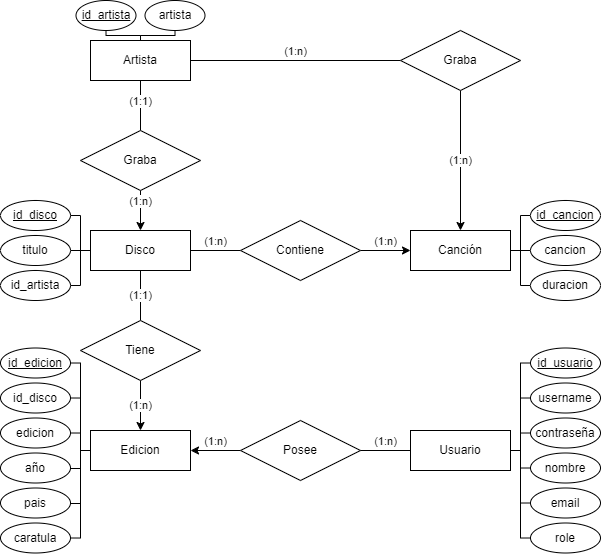

The diagram above was exported from draw.io. Its source (the exported page's mxGraphModel, read from the mxfile embedded in the PNG):
<mxGraphModel dx="503" dy="300" grid="1" gridSize="10" guides="1" tooltips="1" connect="1" arrows="1" fold="1" page="1" pageScale="1" pageWidth="827" pageHeight="1169" math="0" shadow="0">
  <root>
    <mxCell id="0" />
    <mxCell id="1" parent="0" />
    <mxCell id="4cOK9RrJ__IvrDtOHTTl-7" value="(1:n)" style="edgeStyle=orthogonalEdgeStyle;rounded=0;orthogonalLoop=1;jettySize=auto;html=1;entryX=1;entryY=0.5;entryDx=0;entryDy=0;verticalAlign=bottom;" parent="1" source="4cOK9RrJ__IvrDtOHTTl-1" target="4cOK9RrJ__IvrDtOHTTl-5" edge="1">
      <mxGeometry relative="1" as="geometry" />
    </mxCell>
    <mxCell id="4cOK9RrJ__IvrDtOHTTl-1" value="Posee" style="shape=rhombus;perimeter=rhombusPerimeter;whiteSpace=wrap;html=1;align=center;" parent="1" vertex="1">
      <mxGeometry x="380" y="600" width="120" height="60" as="geometry" />
    </mxCell>
    <mxCell id="4cOK9RrJ__IvrDtOHTTl-6" value="(1:n)" style="edgeStyle=orthogonalEdgeStyle;rounded=0;orthogonalLoop=1;jettySize=auto;html=1;entryX=1;entryY=0.5;entryDx=0;entryDy=0;endArrow=none;endFill=0;verticalAlign=bottom;" parent="1" source="4cOK9RrJ__IvrDtOHTTl-2" target="4cOK9RrJ__IvrDtOHTTl-1" edge="1">
      <mxGeometry relative="1" as="geometry" />
    </mxCell>
    <mxCell id="BQtVodp0SD79eVrkSnGl-41" style="edgeStyle=orthogonalEdgeStyle;rounded=0;orthogonalLoop=1;jettySize=auto;html=1;entryX=0;entryY=0.5;entryDx=0;entryDy=0;endArrow=none;endFill=0;" edge="1" parent="1" source="4cOK9RrJ__IvrDtOHTTl-2" target="BQtVodp0SD79eVrkSnGl-35">
      <mxGeometry relative="1" as="geometry">
        <Array as="points">
          <mxPoint x="660" y="630" />
          <mxPoint x="660" y="543" />
        </Array>
      </mxGeometry>
    </mxCell>
    <mxCell id="4cOK9RrJ__IvrDtOHTTl-2" value="Usuario" style="whiteSpace=wrap;html=1;align=center;" parent="1" vertex="1">
      <mxGeometry x="550" y="610" width="100" height="40" as="geometry" />
    </mxCell>
    <mxCell id="BQtVodp0SD79eVrkSnGl-25" style="edgeStyle=orthogonalEdgeStyle;rounded=0;orthogonalLoop=1;jettySize=auto;html=1;entryX=1;entryY=0.5;entryDx=0;entryDy=0;endArrow=none;endFill=0;" edge="1" parent="1" source="4cOK9RrJ__IvrDtOHTTl-5" target="BQtVodp0SD79eVrkSnGl-21">
      <mxGeometry relative="1" as="geometry">
        <Array as="points">
          <mxPoint x="220" y="630" />
          <mxPoint x="220" y="613" />
        </Array>
      </mxGeometry>
    </mxCell>
    <mxCell id="4cOK9RrJ__IvrDtOHTTl-5" value="Edicion" style="whiteSpace=wrap;html=1;align=center;" parent="1" vertex="1">
      <mxGeometry x="230" y="610" width="100" height="40" as="geometry" />
    </mxCell>
    <mxCell id="4cOK9RrJ__IvrDtOHTTl-10" value="(1:1)" style="edgeStyle=orthogonalEdgeStyle;rounded=0;orthogonalLoop=1;jettySize=auto;html=1;entryX=0.5;entryY=0;entryDx=0;entryDy=0;endArrow=none;endFill=0;" parent="1" source="4cOK9RrJ__IvrDtOHTTl-8" target="4cOK9RrJ__IvrDtOHTTl-9" edge="1">
      <mxGeometry x="0.0057" relative="1" as="geometry">
        <mxPoint as="offset" />
      </mxGeometry>
    </mxCell>
    <mxCell id="4cOK9RrJ__IvrDtOHTTl-13" value="(1:n)" style="edgeStyle=orthogonalEdgeStyle;rounded=0;orthogonalLoop=1;jettySize=auto;html=1;entryX=0;entryY=0.5;entryDx=0;entryDy=0;endArrow=none;endFill=0;verticalAlign=bottom;" parent="1" source="4cOK9RrJ__IvrDtOHTTl-8" target="4cOK9RrJ__IvrDtOHTTl-12" edge="1">
      <mxGeometry relative="1" as="geometry">
        <mxPoint as="offset" />
      </mxGeometry>
    </mxCell>
    <mxCell id="4cOK9RrJ__IvrDtOHTTl-8" value="Disco" style="whiteSpace=wrap;html=1;align=center;" parent="1" vertex="1">
      <mxGeometry x="230" y="410" width="100" height="40" as="geometry" />
    </mxCell>
    <mxCell id="4cOK9RrJ__IvrDtOHTTl-11" value="(1:n)" style="edgeStyle=orthogonalEdgeStyle;rounded=0;orthogonalLoop=1;jettySize=auto;html=1;entryX=0.5;entryY=0;entryDx=0;entryDy=0;exitX=0.5;exitY=1;exitDx=0;exitDy=0;" parent="1" source="4cOK9RrJ__IvrDtOHTTl-9" target="4cOK9RrJ__IvrDtOHTTl-5" edge="1">
      <mxGeometry relative="1" as="geometry">
        <mxPoint x="280" y="570" as="sourcePoint" />
      </mxGeometry>
    </mxCell>
    <mxCell id="4cOK9RrJ__IvrDtOHTTl-9" value="Tiene" style="shape=rhombus;perimeter=rhombusPerimeter;whiteSpace=wrap;html=1;align=center;" parent="1" vertex="1">
      <mxGeometry x="220" y="500" width="120" height="60" as="geometry" />
    </mxCell>
    <mxCell id="4cOK9RrJ__IvrDtOHTTl-15" value="(1:n)" style="edgeStyle=orthogonalEdgeStyle;rounded=0;orthogonalLoop=1;jettySize=auto;html=1;entryX=0;entryY=0.5;entryDx=0;entryDy=0;verticalAlign=bottom;" parent="1" source="4cOK9RrJ__IvrDtOHTTl-12" target="4cOK9RrJ__IvrDtOHTTl-14" edge="1">
      <mxGeometry relative="1" as="geometry" />
    </mxCell>
    <mxCell id="4cOK9RrJ__IvrDtOHTTl-12" value="Contiene" style="shape=rhombus;perimeter=rhombusPerimeter;whiteSpace=wrap;html=1;align=center;" parent="1" vertex="1">
      <mxGeometry x="380" y="400" width="120" height="60" as="geometry" />
    </mxCell>
    <mxCell id="BQtVodp0SD79eVrkSnGl-9" style="edgeStyle=orthogonalEdgeStyle;rounded=0;orthogonalLoop=1;jettySize=auto;html=1;entryX=0;entryY=0.5;entryDx=0;entryDy=0;endArrow=none;endFill=0;" edge="1" parent="1" source="4cOK9RrJ__IvrDtOHTTl-14" target="BQtVodp0SD79eVrkSnGl-6">
      <mxGeometry relative="1" as="geometry">
        <Array as="points">
          <mxPoint x="660" y="430" />
          <mxPoint x="660" y="395" />
        </Array>
      </mxGeometry>
    </mxCell>
    <mxCell id="BQtVodp0SD79eVrkSnGl-10" style="edgeStyle=orthogonalEdgeStyle;rounded=0;orthogonalLoop=1;jettySize=auto;html=1;entryX=0;entryY=0.5;entryDx=0;entryDy=0;endArrow=none;endFill=0;" edge="1" parent="1" source="4cOK9RrJ__IvrDtOHTTl-14" target="BQtVodp0SD79eVrkSnGl-7">
      <mxGeometry relative="1" as="geometry" />
    </mxCell>
    <mxCell id="BQtVodp0SD79eVrkSnGl-11" style="edgeStyle=orthogonalEdgeStyle;rounded=0;orthogonalLoop=1;jettySize=auto;html=1;entryX=0;entryY=0.5;entryDx=0;entryDy=0;endArrow=none;endFill=0;" edge="1" parent="1" source="4cOK9RrJ__IvrDtOHTTl-14" target="BQtVodp0SD79eVrkSnGl-8">
      <mxGeometry relative="1" as="geometry">
        <Array as="points">
          <mxPoint x="660" y="430" />
          <mxPoint x="660" y="465" />
        </Array>
      </mxGeometry>
    </mxCell>
    <mxCell id="4cOK9RrJ__IvrDtOHTTl-14" value="Canción" style="whiteSpace=wrap;html=1;align=center;" parent="1" vertex="1">
      <mxGeometry x="550" y="410" width="100" height="40" as="geometry" />
    </mxCell>
    <mxCell id="bfmbmxMCli6W8aiD_r2o-3" value="(1:1)" style="edgeStyle=orthogonalEdgeStyle;rounded=0;orthogonalLoop=1;jettySize=auto;html=1;entryX=0.5;entryY=0;entryDx=0;entryDy=0;endArrow=none;endFill=0;verticalAlign=bottom;labelPosition=center;verticalLabelPosition=middle;align=center;" parent="1" source="bfmbmxMCli6W8aiD_r2o-1" target="bfmbmxMCli6W8aiD_r2o-2" edge="1">
      <mxGeometry x="0.2" relative="1" as="geometry">
        <Array as="points">
          <mxPoint x="280" y="280" />
          <mxPoint x="280" y="280" />
        </Array>
        <mxPoint as="offset" />
      </mxGeometry>
    </mxCell>
    <mxCell id="bfmbmxMCli6W8aiD_r2o-6" value="(1:n)" style="edgeStyle=orthogonalEdgeStyle;rounded=0;orthogonalLoop=1;jettySize=auto;html=1;entryX=0;entryY=0.5;entryDx=0;entryDy=0;endArrow=none;endFill=0;verticalAlign=bottom;" parent="1" source="bfmbmxMCli6W8aiD_r2o-1" target="bfmbmxMCli6W8aiD_r2o-7" edge="1">
      <mxGeometry relative="1" as="geometry">
        <mxPoint x="420" y="240" as="targetPoint" />
      </mxGeometry>
    </mxCell>
    <mxCell id="BQtVodp0SD79eVrkSnGl-4" style="edgeStyle=orthogonalEdgeStyle;rounded=0;orthogonalLoop=1;jettySize=auto;html=1;entryX=0.5;entryY=1;entryDx=0;entryDy=0;endArrow=none;endFill=0;" edge="1" parent="1" source="bfmbmxMCli6W8aiD_r2o-1" target="BQtVodp0SD79eVrkSnGl-1">
      <mxGeometry relative="1" as="geometry">
        <Array as="points">
          <mxPoint x="280" y="215" />
          <mxPoint x="246" y="215" />
        </Array>
      </mxGeometry>
    </mxCell>
    <mxCell id="BQtVodp0SD79eVrkSnGl-5" style="edgeStyle=orthogonalEdgeStyle;rounded=0;orthogonalLoop=1;jettySize=auto;html=1;entryX=0.5;entryY=1;entryDx=0;entryDy=0;endArrow=none;endFill=0;" edge="1" parent="1" source="bfmbmxMCli6W8aiD_r2o-1" target="BQtVodp0SD79eVrkSnGl-3">
      <mxGeometry relative="1" as="geometry">
        <Array as="points">
          <mxPoint x="280" y="215" />
          <mxPoint x="315" y="215" />
        </Array>
      </mxGeometry>
    </mxCell>
    <mxCell id="bfmbmxMCli6W8aiD_r2o-1" value="Artista" style="whiteSpace=wrap;html=1;align=center;" parent="1" vertex="1">
      <mxGeometry x="230" y="220" width="100" height="40" as="geometry" />
    </mxCell>
    <mxCell id="bfmbmxMCli6W8aiD_r2o-4" value="(1:n)" style="edgeStyle=orthogonalEdgeStyle;rounded=0;orthogonalLoop=1;jettySize=auto;html=1;entryX=0.5;entryY=0;entryDx=0;entryDy=0;exitX=0.5;exitY=1;exitDx=0;exitDy=0;verticalAlign=bottom;" parent="1" source="bfmbmxMCli6W8aiD_r2o-2" target="4cOK9RrJ__IvrDtOHTTl-8" edge="1">
      <mxGeometry relative="1" as="geometry">
        <mxPoint x="280" y="390" as="sourcePoint" />
      </mxGeometry>
    </mxCell>
    <mxCell id="bfmbmxMCli6W8aiD_r2o-2" value="Graba" style="shape=rhombus;perimeter=rhombusPerimeter;whiteSpace=wrap;html=1;align=center;" parent="1" vertex="1">
      <mxGeometry x="220" y="310" width="120" height="60" as="geometry" />
    </mxCell>
    <mxCell id="bfmbmxMCli6W8aiD_r2o-8" value="(1:n)" style="edgeStyle=orthogonalEdgeStyle;rounded=0;orthogonalLoop=1;jettySize=auto;html=1;entryX=0.5;entryY=0;entryDx=0;entryDy=0;" parent="1" source="bfmbmxMCli6W8aiD_r2o-7" target="4cOK9RrJ__IvrDtOHTTl-14" edge="1">
      <mxGeometry relative="1" as="geometry" />
    </mxCell>
    <mxCell id="bfmbmxMCli6W8aiD_r2o-7" value="Graba" style="shape=rhombus;perimeter=rhombusPerimeter;whiteSpace=wrap;html=1;align=center;" parent="1" vertex="1">
      <mxGeometry x="540" y="210" width="120" height="60" as="geometry" />
    </mxCell>
    <mxCell id="BQtVodp0SD79eVrkSnGl-1" value="id_artista" style="ellipse;whiteSpace=wrap;html=1;fontStyle=4" vertex="1" parent="1">
      <mxGeometry x="215.5" y="180" width="60" height="30" as="geometry" />
    </mxCell>
    <mxCell id="BQtVodp0SD79eVrkSnGl-3" value="artista" style="ellipse;whiteSpace=wrap;html=1;" vertex="1" parent="1">
      <mxGeometry x="284.5" y="180" width="60" height="30" as="geometry" />
    </mxCell>
    <mxCell id="BQtVodp0SD79eVrkSnGl-6" value="id_cancion" style="ellipse;whiteSpace=wrap;html=1;fontStyle=4" vertex="1" parent="1">
      <mxGeometry x="670" y="380" width="70" height="30" as="geometry" />
    </mxCell>
    <mxCell id="BQtVodp0SD79eVrkSnGl-7" value="cancion" style="ellipse;whiteSpace=wrap;html=1;" vertex="1" parent="1">
      <mxGeometry x="670" y="415" width="70" height="30" as="geometry" />
    </mxCell>
    <mxCell id="BQtVodp0SD79eVrkSnGl-8" value="duracion" style="ellipse;whiteSpace=wrap;html=1;" vertex="1" parent="1">
      <mxGeometry x="670" y="450" width="70" height="30" as="geometry" />
    </mxCell>
    <mxCell id="BQtVodp0SD79eVrkSnGl-13" value="id_disco" style="ellipse;whiteSpace=wrap;html=1;fontStyle=4" vertex="1" parent="1">
      <mxGeometry x="140" y="380" width="70" height="30" as="geometry" />
    </mxCell>
    <mxCell id="BQtVodp0SD79eVrkSnGl-16" style="edgeStyle=orthogonalEdgeStyle;rounded=0;orthogonalLoop=1;jettySize=auto;html=1;entryX=0;entryY=0.5;entryDx=0;entryDy=0;endArrow=none;endFill=0;" edge="1" parent="1" source="BQtVodp0SD79eVrkSnGl-14" target="4cOK9RrJ__IvrDtOHTTl-8">
      <mxGeometry relative="1" as="geometry" />
    </mxCell>
    <mxCell id="BQtVodp0SD79eVrkSnGl-14" value="ti&lt;span style=&quot;background-color: initial;&quot;&gt;tulo&lt;/span&gt;" style="ellipse;whiteSpace=wrap;html=1;" vertex="1" parent="1">
      <mxGeometry x="140" y="415" width="70" height="30" as="geometry" />
    </mxCell>
    <mxCell id="BQtVodp0SD79eVrkSnGl-15" value="id_artista" style="ellipse;whiteSpace=wrap;html=1;fontStyle=0" vertex="1" parent="1">
      <mxGeometry x="140" y="450" width="70" height="30" as="geometry" />
    </mxCell>
    <mxCell id="BQtVodp0SD79eVrkSnGl-17" style="edgeStyle=orthogonalEdgeStyle;rounded=0;orthogonalLoop=1;jettySize=auto;html=1;entryX=0;entryY=0.5;entryDx=0;entryDy=0;endArrow=none;endFill=0;exitX=1;exitY=0.5;exitDx=0;exitDy=0;" edge="1" parent="1" source="BQtVodp0SD79eVrkSnGl-13" target="4cOK9RrJ__IvrDtOHTTl-8">
      <mxGeometry relative="1" as="geometry">
        <mxPoint x="220" y="440" as="sourcePoint" />
        <mxPoint x="240" y="440" as="targetPoint" />
        <Array as="points">
          <mxPoint x="220" y="395" />
          <mxPoint x="220" y="430" />
        </Array>
      </mxGeometry>
    </mxCell>
    <mxCell id="BQtVodp0SD79eVrkSnGl-18" style="edgeStyle=orthogonalEdgeStyle;rounded=0;orthogonalLoop=1;jettySize=auto;html=1;entryX=0;entryY=0.5;entryDx=0;entryDy=0;endArrow=none;endFill=0;exitX=1;exitY=0.5;exitDx=0;exitDy=0;" edge="1" parent="1" source="BQtVodp0SD79eVrkSnGl-15" target="4cOK9RrJ__IvrDtOHTTl-8">
      <mxGeometry relative="1" as="geometry">
        <mxPoint x="230" y="450" as="sourcePoint" />
        <mxPoint x="250" y="450" as="targetPoint" />
        <Array as="points">
          <mxPoint x="220" y="465" />
          <mxPoint x="220" y="430" />
        </Array>
      </mxGeometry>
    </mxCell>
    <mxCell id="BQtVodp0SD79eVrkSnGl-19" value="id_edicion" style="ellipse;whiteSpace=wrap;html=1;fontStyle=4" vertex="1" parent="1">
      <mxGeometry x="140" y="527.5" width="70" height="30" as="geometry" />
    </mxCell>
    <mxCell id="BQtVodp0SD79eVrkSnGl-20" value="id_disco" style="ellipse;whiteSpace=wrap;html=1;" vertex="1" parent="1">
      <mxGeometry x="140" y="562.5" width="70" height="30" as="geometry" />
    </mxCell>
    <mxCell id="BQtVodp0SD79eVrkSnGl-21" value="edicion" style="ellipse;whiteSpace=wrap;html=1;fontStyle=0" vertex="1" parent="1">
      <mxGeometry x="140" y="597.5" width="70" height="30" as="geometry" />
    </mxCell>
    <mxCell id="BQtVodp0SD79eVrkSnGl-22" value="año" style="ellipse;whiteSpace=wrap;html=1;" vertex="1" parent="1">
      <mxGeometry x="140" y="632.5" width="70" height="30" as="geometry" />
    </mxCell>
    <mxCell id="BQtVodp0SD79eVrkSnGl-23" value="pais" style="ellipse;whiteSpace=wrap;html=1;fontStyle=0" vertex="1" parent="1">
      <mxGeometry x="140" y="667.5" width="70" height="30" as="geometry" />
    </mxCell>
    <mxCell id="BQtVodp0SD79eVrkSnGl-24" value="caratula" style="ellipse;whiteSpace=wrap;html=1;fontStyle=0" vertex="1" parent="1">
      <mxGeometry x="140" y="702.5" width="70" height="30" as="geometry" />
    </mxCell>
    <mxCell id="BQtVodp0SD79eVrkSnGl-26" style="edgeStyle=orthogonalEdgeStyle;rounded=0;orthogonalLoop=1;jettySize=auto;html=1;entryX=1;entryY=0.5;entryDx=0;entryDy=0;endArrow=none;endFill=0;exitX=0;exitY=0.5;exitDx=0;exitDy=0;" edge="1" parent="1" source="4cOK9RrJ__IvrDtOHTTl-5" target="BQtVodp0SD79eVrkSnGl-20">
      <mxGeometry relative="1" as="geometry">
        <mxPoint x="260" y="702.5" as="sourcePoint" />
        <mxPoint x="230.0000000000008" y="640" as="targetPoint" />
        <Array as="points">
          <mxPoint x="220" y="630" />
          <mxPoint x="220" y="577" />
        </Array>
      </mxGeometry>
    </mxCell>
    <mxCell id="BQtVodp0SD79eVrkSnGl-27" style="edgeStyle=orthogonalEdgeStyle;rounded=0;orthogonalLoop=1;jettySize=auto;html=1;entryX=1;entryY=0.5;entryDx=0;entryDy=0;endArrow=none;endFill=0;exitX=0;exitY=0.5;exitDx=0;exitDy=0;" edge="1" parent="1" source="4cOK9RrJ__IvrDtOHTTl-5" target="BQtVodp0SD79eVrkSnGl-19">
      <mxGeometry relative="1" as="geometry">
        <mxPoint x="240" y="640" as="sourcePoint" />
        <mxPoint x="220" y="588" as="targetPoint" />
        <Array as="points">
          <mxPoint x="220" y="630" />
          <mxPoint x="220" y="543" />
        </Array>
      </mxGeometry>
    </mxCell>
    <mxCell id="BQtVodp0SD79eVrkSnGl-28" style="edgeStyle=orthogonalEdgeStyle;rounded=0;orthogonalLoop=1;jettySize=auto;html=1;entryX=1;entryY=0.5;entryDx=0;entryDy=0;endArrow=none;endFill=0;exitX=0;exitY=0.5;exitDx=0;exitDy=0;" edge="1" parent="1" source="4cOK9RrJ__IvrDtOHTTl-5" target="BQtVodp0SD79eVrkSnGl-22">
      <mxGeometry relative="1" as="geometry">
        <mxPoint x="230" y="660" as="sourcePoint" />
        <mxPoint x="210" y="608" as="targetPoint" />
        <Array as="points">
          <mxPoint x="220" y="630" />
          <mxPoint x="220" y="648" />
          <mxPoint x="210" y="648" />
        </Array>
      </mxGeometry>
    </mxCell>
    <mxCell id="BQtVodp0SD79eVrkSnGl-29" style="edgeStyle=orthogonalEdgeStyle;rounded=0;orthogonalLoop=1;jettySize=auto;html=1;entryX=1;entryY=0.5;entryDx=0;entryDy=0;endArrow=none;endFill=0;exitX=0;exitY=0.5;exitDx=0;exitDy=0;" edge="1" parent="1" source="4cOK9RrJ__IvrDtOHTTl-5" target="BQtVodp0SD79eVrkSnGl-23">
      <mxGeometry relative="1" as="geometry">
        <mxPoint x="230" y="660" as="sourcePoint" />
        <mxPoint x="210" y="678" as="targetPoint" />
        <Array as="points">
          <mxPoint x="220" y="630" />
          <mxPoint x="220" y="683" />
          <mxPoint x="210" y="683" />
        </Array>
      </mxGeometry>
    </mxCell>
    <mxCell id="BQtVodp0SD79eVrkSnGl-31" style="edgeStyle=orthogonalEdgeStyle;rounded=0;orthogonalLoop=1;jettySize=auto;html=1;entryX=1;entryY=0.5;entryDx=0;entryDy=0;endArrow=none;endFill=0;exitX=0;exitY=0.5;exitDx=0;exitDy=0;" edge="1" parent="1" source="4cOK9RrJ__IvrDtOHTTl-5" target="BQtVodp0SD79eVrkSnGl-24">
      <mxGeometry relative="1" as="geometry">
        <mxPoint x="240" y="697.5" as="sourcePoint" />
        <mxPoint x="220" y="715.5" as="targetPoint" />
        <Array as="points">
          <mxPoint x="220" y="630" />
          <mxPoint x="220" y="718" />
        </Array>
      </mxGeometry>
    </mxCell>
    <mxCell id="BQtVodp0SD79eVrkSnGl-35" value="id_usuario" style="ellipse;whiteSpace=wrap;html=1;fontStyle=4" vertex="1" parent="1">
      <mxGeometry x="670" y="527.5" width="70" height="30" as="geometry" />
    </mxCell>
    <mxCell id="BQtVodp0SD79eVrkSnGl-36" value="username" style="ellipse;whiteSpace=wrap;html=1;" vertex="1" parent="1">
      <mxGeometry x="670" y="562.5" width="70" height="30" as="geometry" />
    </mxCell>
    <mxCell id="BQtVodp0SD79eVrkSnGl-37" value="contraseña" style="ellipse;whiteSpace=wrap;html=1;fontStyle=0" vertex="1" parent="1">
      <mxGeometry x="670" y="597.5" width="70" height="30" as="geometry" />
    </mxCell>
    <mxCell id="BQtVodp0SD79eVrkSnGl-38" value="nombre" style="ellipse;whiteSpace=wrap;html=1;" vertex="1" parent="1">
      <mxGeometry x="670" y="632.5" width="70" height="30" as="geometry" />
    </mxCell>
    <mxCell id="BQtVodp0SD79eVrkSnGl-39" value="email" style="ellipse;whiteSpace=wrap;html=1;fontStyle=0" vertex="1" parent="1">
      <mxGeometry x="670" y="667.5" width="70" height="30" as="geometry" />
    </mxCell>
    <mxCell id="BQtVodp0SD79eVrkSnGl-40" value="role" style="ellipse;whiteSpace=wrap;html=1;fontStyle=0" vertex="1" parent="1">
      <mxGeometry x="670" y="702.5" width="70" height="30" as="geometry" />
    </mxCell>
    <mxCell id="BQtVodp0SD79eVrkSnGl-42" style="edgeStyle=orthogonalEdgeStyle;rounded=0;orthogonalLoop=1;jettySize=auto;html=1;entryX=0;entryY=0.5;entryDx=0;entryDy=0;endArrow=none;endFill=0;exitX=1;exitY=0.5;exitDx=0;exitDy=0;" edge="1" parent="1" source="4cOK9RrJ__IvrDtOHTTl-2" target="BQtVodp0SD79eVrkSnGl-36">
      <mxGeometry relative="1" as="geometry">
        <mxPoint x="660" y="640" as="sourcePoint" />
        <mxPoint x="680" y="553" as="targetPoint" />
        <Array as="points">
          <mxPoint x="660" y="630" />
          <mxPoint x="660" y="578" />
        </Array>
      </mxGeometry>
    </mxCell>
    <mxCell id="BQtVodp0SD79eVrkSnGl-44" style="edgeStyle=orthogonalEdgeStyle;rounded=0;orthogonalLoop=1;jettySize=auto;html=1;endArrow=none;endFill=0;exitX=1;exitY=0.5;exitDx=0;exitDy=0;entryX=0;entryY=0.5;entryDx=0;entryDy=0;" edge="1" parent="1" source="4cOK9RrJ__IvrDtOHTTl-2" target="BQtVodp0SD79eVrkSnGl-37">
      <mxGeometry relative="1" as="geometry">
        <mxPoint x="660" y="637.5" as="sourcePoint" />
        <mxPoint x="660" y="600" as="targetPoint" />
        <Array as="points">
          <mxPoint x="660" y="630" />
          <mxPoint x="660" y="613" />
        </Array>
      </mxGeometry>
    </mxCell>
    <mxCell id="BQtVodp0SD79eVrkSnGl-45" style="edgeStyle=orthogonalEdgeStyle;rounded=0;orthogonalLoop=1;jettySize=auto;html=1;endArrow=none;endFill=0;exitX=0;exitY=0.5;exitDx=0;exitDy=0;" edge="1" parent="1" source="BQtVodp0SD79eVrkSnGl-38">
      <mxGeometry relative="1" as="geometry">
        <mxPoint x="660" y="687.5" as="sourcePoint" />
        <mxPoint x="650" y="630" as="targetPoint" />
        <Array as="points">
          <mxPoint x="660" y="648" />
          <mxPoint x="660" y="630" />
        </Array>
      </mxGeometry>
    </mxCell>
    <mxCell id="BQtVodp0SD79eVrkSnGl-46" style="edgeStyle=orthogonalEdgeStyle;rounded=0;orthogonalLoop=1;jettySize=auto;html=1;endArrow=none;endFill=0;exitX=0;exitY=0.5;exitDx=0;exitDy=0;entryX=1;entryY=0.5;entryDx=0;entryDy=0;" edge="1" parent="1" source="BQtVodp0SD79eVrkSnGl-39" target="4cOK9RrJ__IvrDtOHTTl-2">
      <mxGeometry relative="1" as="geometry">
        <mxPoint x="660" y="687.5" as="sourcePoint" />
        <mxPoint x="660" y="650" as="targetPoint" />
        <Array as="points">
          <mxPoint x="660" y="683" />
          <mxPoint x="660" y="630" />
        </Array>
      </mxGeometry>
    </mxCell>
    <mxCell id="BQtVodp0SD79eVrkSnGl-47" style="edgeStyle=orthogonalEdgeStyle;rounded=0;orthogonalLoop=1;jettySize=auto;html=1;endArrow=none;endFill=0;exitX=0;exitY=0.5;exitDx=0;exitDy=0;entryX=1;entryY=0.5;entryDx=0;entryDy=0;" edge="1" parent="1" source="BQtVodp0SD79eVrkSnGl-40" target="4cOK9RrJ__IvrDtOHTTl-2">
      <mxGeometry relative="1" as="geometry">
        <mxPoint x="660" y="717.5" as="sourcePoint" />
        <mxPoint x="660" y="680" as="targetPoint" />
        <Array as="points">
          <mxPoint x="660" y="718" />
          <mxPoint x="660" y="630" />
        </Array>
      </mxGeometry>
    </mxCell>
  </root>
</mxGraphModel>